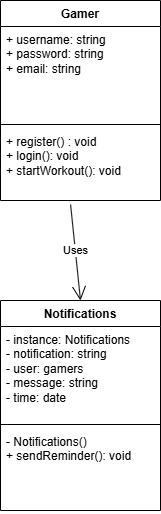

The diagram above was exported from draw.io. Its source (the exported page's mxGraphModel, read from the mxfile embedded in the PNG):
<mxGraphModel dx="1667" dy="785" grid="1" gridSize="10" guides="1" tooltips="1" connect="1" arrows="1" fold="1" page="1" pageScale="1" pageWidth="827" pageHeight="1169" math="0" shadow="0">
  <root>
    <mxCell id="WIyWlLk6GJQsqaUBKTNV-0" />
    <mxCell id="WIyWlLk6GJQsqaUBKTNV-1" parent="WIyWlLk6GJQsqaUBKTNV-0" />
    <mxCell id="gnWLAIQDY8_vHdDwDuuZ-10" value="Gamer" style="swimlane;fontStyle=1;align=center;verticalAlign=top;childLayout=stackLayout;horizontal=1;startSize=26;horizontalStack=0;resizeParent=1;resizeParentMax=0;resizeLast=0;collapsible=1;marginBottom=0;whiteSpace=wrap;html=1;" parent="WIyWlLk6GJQsqaUBKTNV-1" vertex="1">
      <mxGeometry x="300" y="90" width="160" height="200" as="geometry" />
    </mxCell>
    <mxCell id="gnWLAIQDY8_vHdDwDuuZ-11" value="+ username: string&lt;div&gt;+ password: string&lt;/div&gt;&lt;div&gt;+ email: string&lt;/div&gt;" style="text;strokeColor=none;fillColor=none;align=left;verticalAlign=top;spacingLeft=4;spacingRight=4;overflow=hidden;rotatable=0;points=[[0,0.5],[1,0.5]];portConstraint=eastwest;whiteSpace=wrap;html=1;" parent="gnWLAIQDY8_vHdDwDuuZ-10" vertex="1">
      <mxGeometry y="26" width="160" height="94" as="geometry" />
    </mxCell>
    <mxCell id="gnWLAIQDY8_vHdDwDuuZ-12" value="" style="line;strokeWidth=1;fillColor=none;align=left;verticalAlign=middle;spacingTop=-1;spacingLeft=3;spacingRight=3;rotatable=0;labelPosition=right;points=[];portConstraint=eastwest;strokeColor=inherit;" parent="gnWLAIQDY8_vHdDwDuuZ-10" vertex="1">
      <mxGeometry y="120" width="160" height="8" as="geometry" />
    </mxCell>
    <mxCell id="gnWLAIQDY8_vHdDwDuuZ-13" value="+ register() : void&lt;div&gt;+ login(): void&lt;/div&gt;&lt;div&gt;+ startWorkout(): void&lt;/div&gt;" style="text;strokeColor=none;fillColor=none;align=left;verticalAlign=top;spacingLeft=4;spacingRight=4;overflow=hidden;rotatable=0;points=[[0,0.5],[1,0.5]];portConstraint=eastwest;whiteSpace=wrap;html=1;" parent="gnWLAIQDY8_vHdDwDuuZ-10" vertex="1">
      <mxGeometry y="128" width="160" height="72" as="geometry" />
    </mxCell>
    <mxCell id="gnWLAIQDY8_vHdDwDuuZ-14" value="Notifications" style="swimlane;fontStyle=1;align=center;verticalAlign=top;childLayout=stackLayout;horizontal=1;startSize=26;horizontalStack=0;resizeParent=1;resizeParentMax=0;resizeLast=0;collapsible=1;marginBottom=0;whiteSpace=wrap;html=1;" parent="WIyWlLk6GJQsqaUBKTNV-1" vertex="1">
      <mxGeometry x="300" y="390" width="160" height="210" as="geometry" />
    </mxCell>
    <mxCell id="gnWLAIQDY8_vHdDwDuuZ-15" value="&lt;div&gt;&lt;span style=&quot;background-color: transparent; color: light-dark(rgb(0, 0, 0), rgb(255, 255, 255));&quot;&gt;- instance: Notifications&lt;/span&gt;&lt;/div&gt;&lt;div&gt;&lt;span style=&quot;background-color: transparent; color: light-dark(rgb(0, 0, 0), rgb(255, 255, 255));&quot;&gt;- notification: string&lt;/span&gt;&lt;/div&gt;&lt;div&gt;- user: gamers&lt;/div&gt;&lt;div&gt;- message: string&lt;/div&gt;&lt;div&gt;- time: date&lt;/div&gt;" style="text;strokeColor=none;fillColor=none;align=left;verticalAlign=top;spacingLeft=4;spacingRight=4;overflow=hidden;rotatable=0;points=[[0,0.5],[1,0.5]];portConstraint=eastwest;whiteSpace=wrap;html=1;" parent="gnWLAIQDY8_vHdDwDuuZ-14" vertex="1">
      <mxGeometry y="26" width="160" height="94" as="geometry" />
    </mxCell>
    <mxCell id="gnWLAIQDY8_vHdDwDuuZ-16" value="" style="line;strokeWidth=1;fillColor=none;align=left;verticalAlign=middle;spacingTop=-1;spacingLeft=3;spacingRight=3;rotatable=0;labelPosition=right;points=[];portConstraint=eastwest;strokeColor=inherit;" parent="gnWLAIQDY8_vHdDwDuuZ-14" vertex="1">
      <mxGeometry y="120" width="160" height="8" as="geometry" />
    </mxCell>
    <mxCell id="gnWLAIQDY8_vHdDwDuuZ-17" value="- Notifications()&lt;div&gt;+ sendReminder(): void&lt;/div&gt;" style="text;strokeColor=none;fillColor=none;align=left;verticalAlign=top;spacingLeft=4;spacingRight=4;overflow=hidden;rotatable=0;points=[[0,0.5],[1,0.5]];portConstraint=eastwest;whiteSpace=wrap;html=1;" parent="gnWLAIQDY8_vHdDwDuuZ-14" vertex="1">
      <mxGeometry y="128" width="160" height="82" as="geometry" />
    </mxCell>
    <mxCell id="gnWLAIQDY8_vHdDwDuuZ-18" value="" style="endArrow=open;endFill=1;endSize=12;html=1;rounded=0;exitX=0.438;exitY=1.056;exitDx=0;exitDy=0;exitPerimeter=0;entryX=0.5;entryY=0;entryDx=0;entryDy=0;" parent="WIyWlLk6GJQsqaUBKTNV-1" source="gnWLAIQDY8_vHdDwDuuZ-13" target="gnWLAIQDY8_vHdDwDuuZ-14" edge="1">
      <mxGeometry width="160" relative="1" as="geometry">
        <mxPoint x="480" y="410" as="sourcePoint" />
        <mxPoint x="640" y="410" as="targetPoint" />
      </mxGeometry>
    </mxCell>
    <mxCell id="gnWLAIQDY8_vHdDwDuuZ-19" value="Uses" style="edgeLabel;html=1;align=center;verticalAlign=middle;resizable=0;points=[];" parent="gnWLAIQDY8_vHdDwDuuZ-18" connectable="0" vertex="1">
      <mxGeometry x="-0.0417" relative="1" as="geometry">
        <mxPoint as="offset" />
      </mxGeometry>
    </mxCell>
  </root>
</mxGraphModel>